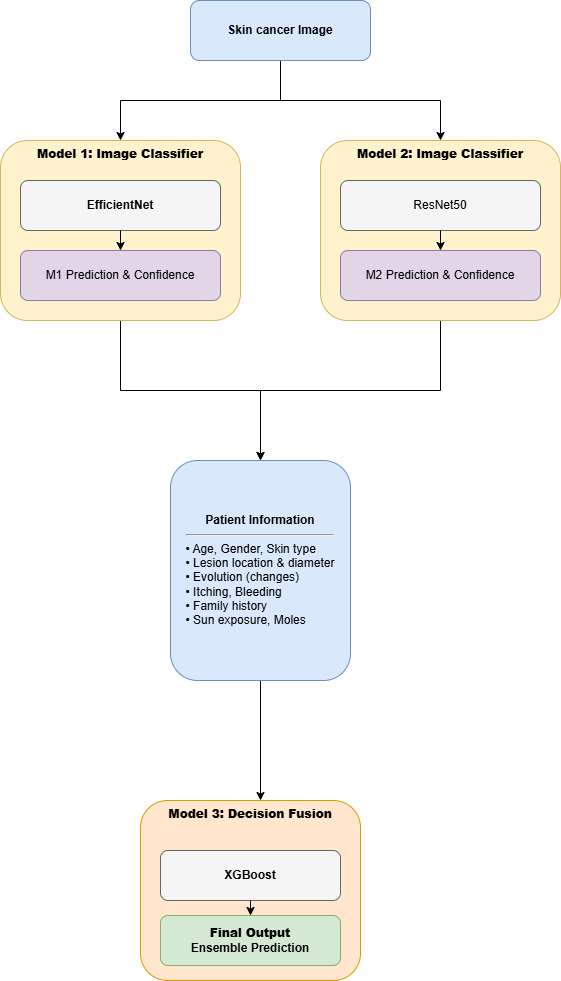

The diagram above was exported from draw.io. Its source (the exported page's mxGraphModel, read from the mxfile embedded in the PNG):
<mxGraphModel dx="1030" dy="1662" grid="1" gridSize="10" guides="1" tooltips="1" connect="1" arrows="1" fold="1" page="1" pageScale="1" pageWidth="850" pageHeight="1100" math="0" shadow="0">
  <root>
    <mxCell id="0" />
    <mxCell id="1" parent="0" />
    <mxCell id="U402WtIgUzUpmSv8D0qt-1" edge="1" parent="1" source="U402WtIgUzUpmSv8D0qt-2" style="edgeStyle=orthogonalEdgeStyle;rounded=0;orthogonalLoop=1;jettySize=auto;html=1;" target="U402WtIgUzUpmSv8D0qt-19">
      <mxGeometry relative="1" as="geometry" />
    </mxCell>
    <mxCell id="U402WtIgUzUpmSv8D0qt-2" parent="1" style="rounded=1;whiteSpace=wrap;html=1;fillColor=#fff2cc;strokeColor=#d6b656;align=center;verticalAlign=top;fontStyle=1;" value="&lt;b&gt;Model 1: Image Classifier&lt;/b&gt;" vertex="1">
      <mxGeometry height="180" width="240" x="340" y="40" as="geometry" />
    </mxCell>
    <mxCell id="U402WtIgUzUpmSv8D0qt-3" parent="U402WtIgUzUpmSv8D0qt-2" style="rounded=1;whiteSpace=wrap;html=1;fillColor=#f5f5f5;strokeColor=#666666;" value="&lt;b&gt;EfficientNet&lt;/b&gt;" vertex="1">
      <mxGeometry height="50" width="200" x="20" y="40" as="geometry" />
    </mxCell>
    <mxCell id="U402WtIgUzUpmSv8D0qt-4" parent="U402WtIgUzUpmSv8D0qt-2" style="rounded=1;whiteSpace=wrap;html=1;fillColor=#e1d5e7;strokeColor=#9673a6;" value="M1 Prediction &amp;amp; Confidence" vertex="1">
      <mxGeometry height="50" width="200" x="20" y="110" as="geometry" />
    </mxCell>
    <mxCell id="U402WtIgUzUpmSv8D0qt-5" edge="1" parent="U402WtIgUzUpmSv8D0qt-2" source="U402WtIgUzUpmSv8D0qt-3" target="U402WtIgUzUpmSv8D0qt-4">
      <mxGeometry relative="1" as="geometry" />
    </mxCell>
    <mxCell id="U402WtIgUzUpmSv8D0qt-6" edge="1" parent="1" source="U402WtIgUzUpmSv8D0qt-7" style="edgeStyle=orthogonalEdgeStyle;rounded=0;orthogonalLoop=1;jettySize=auto;html=1;" target="U402WtIgUzUpmSv8D0qt-19">
      <mxGeometry relative="1" as="geometry" />
    </mxCell>
    <mxCell id="U402WtIgUzUpmSv8D0qt-7" parent="1" style="rounded=1;whiteSpace=wrap;html=1;fillColor=#fff2cc;strokeColor=#d6b656;align=center;verticalAlign=top;fontStyle=1;" value="&lt;b&gt;Model 2: Image Classifier&lt;/b&gt;" vertex="1">
      <mxGeometry height="180" width="240" x="660" y="40" as="geometry" />
    </mxCell>
    <mxCell id="U402WtIgUzUpmSv8D0qt-8" parent="U402WtIgUzUpmSv8D0qt-7" style="rounded=1;whiteSpace=wrap;html=1;fillColor=#f5f5f5;strokeColor=#666666;" value="ResNet50" vertex="1">
      <mxGeometry height="50" width="200" x="20" y="40" as="geometry" />
    </mxCell>
    <mxCell id="U402WtIgUzUpmSv8D0qt-9" parent="U402WtIgUzUpmSv8D0qt-7" style="rounded=1;whiteSpace=wrap;html=1;fillColor=#e1d5e7;strokeColor=#9673a6;" value="M2 Prediction &amp;amp; Confidence" vertex="1">
      <mxGeometry height="50" width="200" x="20" y="110" as="geometry" />
    </mxCell>
    <mxCell id="U402WtIgUzUpmSv8D0qt-10" edge="1" parent="U402WtIgUzUpmSv8D0qt-7" source="U402WtIgUzUpmSv8D0qt-8" target="U402WtIgUzUpmSv8D0qt-9">
      <mxGeometry relative="1" as="geometry" />
    </mxCell>
    <mxCell id="U402WtIgUzUpmSv8D0qt-11" parent="1" style="rounded=1;whiteSpace=wrap;html=1;fillColor=#ffe6cc;strokeColor=#d79b00;verticalAlign=top;fontStyle=1;" value="&lt;b&gt;Model 3: Decision Fusion&lt;/b&gt;" vertex="1">
      <mxGeometry height="180" width="220" x="480" y="700" as="geometry" />
    </mxCell>
    <mxCell id="U402WtIgUzUpmSv8D0qt-12" parent="U402WtIgUzUpmSv8D0qt-11" style="rounded=1;whiteSpace=wrap;html=1;fillColor=#f5f5f5;strokeColor=#666666;" value="&lt;b&gt;XGBoost&lt;/b&gt;" vertex="1">
      <mxGeometry height="50" width="180" x="20" y="50" as="geometry" />
    </mxCell>
    <mxCell id="U402WtIgUzUpmSv8D0qt-13" parent="U402WtIgUzUpmSv8D0qt-11" style="rounded=1;whiteSpace=wrap;html=1;fillColor=#d5e8d4;strokeColor=#82b366;fontStyle=1;" value="&lt;b&gt;Final Output&lt;/b&gt;&lt;br/&gt;Ensemble Prediction" vertex="1">
      <mxGeometry height="50" width="180" x="20" y="115" as="geometry" />
    </mxCell>
    <mxCell id="U402WtIgUzUpmSv8D0qt-14" edge="1" parent="U402WtIgUzUpmSv8D0qt-11" source="U402WtIgUzUpmSv8D0qt-12" target="U402WtIgUzUpmSv8D0qt-13">
      <mxGeometry relative="1" as="geometry" />
    </mxCell>
    <mxCell id="U402WtIgUzUpmSv8D0qt-15" edge="1" parent="1" source="U402WtIgUzUpmSv8D0qt-17" style="edgeStyle=orthogonalEdgeStyle;rounded=0;orthogonalLoop=1;jettySize=auto;html=1;exitX=0.5;exitY=1;exitDx=0;exitDy=0;" target="U402WtIgUzUpmSv8D0qt-7">
      <mxGeometry relative="1" as="geometry">
        <Array as="points">
          <mxPoint x="620" />
          <mxPoint x="780" />
        </Array>
        <mxPoint x="780" y="30" as="targetPoint" />
      </mxGeometry>
    </mxCell>
    <mxCell id="U402WtIgUzUpmSv8D0qt-16" edge="1" parent="1" source="U402WtIgUzUpmSv8D0qt-17" style="edgeStyle=orthogonalEdgeStyle;rounded=0;orthogonalLoop=1;jettySize=auto;html=1;exitX=0.5;exitY=1;exitDx=0;exitDy=0;entryX=0.5;entryY=0;entryDx=0;entryDy=0;" target="U402WtIgUzUpmSv8D0qt-2">
      <mxGeometry relative="1" as="geometry" />
    </mxCell>
    <mxCell id="U402WtIgUzUpmSv8D0qt-17" parent="1" style="rounded=1;whiteSpace=wrap;html=1;fillColor=#dae8fc;strokeColor=#6c8ebf;" value="&lt;b&gt;Skin cancer Image&lt;/b&gt;" vertex="1">
      <mxGeometry height="60" width="180" x="530" y="-100" as="geometry" />
    </mxCell>
    <mxCell id="U402WtIgUzUpmSv8D0qt-18" edge="1" parent="1" source="U402WtIgUzUpmSv8D0qt-19" style="edgeStyle=none;rounded=0;orthogonalLoop=1;jettySize=auto;html=1;">
      <mxGeometry relative="1" as="geometry">
        <mxPoint x="600" y="700" as="targetPoint" />
      </mxGeometry>
    </mxCell>
    <mxCell id="U402WtIgUzUpmSv8D0qt-19" parent="1" style="rounded=1;whiteSpace=wrap;html=1;fillColor=#dae8fc;strokeColor=#6c8ebf;" value="&lt;b&gt;Patient Information&lt;/b&gt;&lt;hr/&gt;&lt;div align=&quot;left&quot;&gt;• Age, Gender, Skin type&lt;br/&gt;• Lesion location &amp;amp; diameter&lt;br/&gt;• Evolution (changes)&lt;br/&gt;• Itching, Bleeding&lt;br/&gt;• Family history&lt;br/&gt;• Sun exposure, Moles&lt;/div&gt;" vertex="1">
      <mxGeometry height="220" width="180" x="510" y="360" as="geometry" />
    </mxCell>
  </root>
</mxGraphModel>